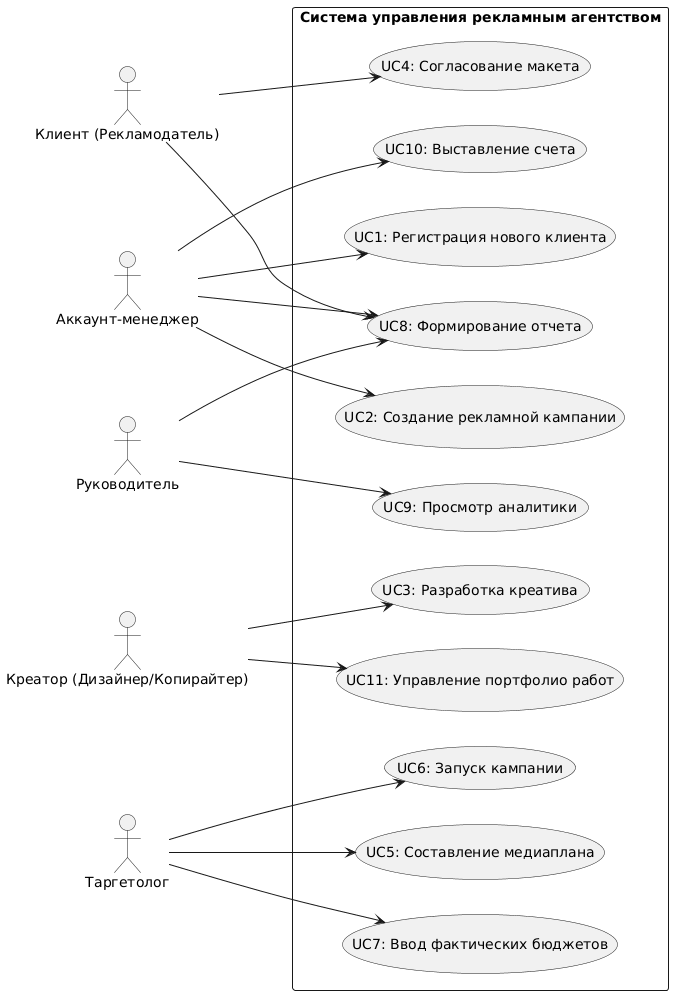

The diagram above was rendered by PlantUML. Its source (embedded in the PNG):
@startuml
left to right direction
actor "Клиент (Рекламодатель)" as Client
actor "Аккаунт-менеджер" as Manager
actor "Креатор (Дизайнер/Копирайтер)" as Creator
actor "Таргетолог" as Targetologist
actor "Руководитель" as Director

rectangle "Система управления рекламным агентством" {
  usecase "UC1: Регистрация нового клиента" as UC1
  usecase "UC2: Создание рекламной кампании" as UC2
  usecase "UC3: Разработка креатива" as UC3
  usecase "UC4: Согласование макета" as UC4
  usecase "UC5: Составление медиаплана" as UC5
  usecase "UC6: Запуск кампании" as UC6
  usecase "UC7: Ввод фактических бюджетов" as UC7
  usecase "UC8: Формирование отчета" as UC8
  usecase "UC9: Просмотр аналитики" as UC9
  usecase "UC10: Выставление счета" as UC10
  usecase "UC11: Управление портфолио работ" as UC11
}

Client --> UC4
Client --> UC8

Manager --> UC1
Manager --> UC2
Manager --> UC10
Manager --> UC8

Creator --> UC3
Creator --> UC11

Targetologist --> UC5
Targetologist --> UC6
Targetologist --> UC7

Director --> UC9
Director --> UC8
@enduml